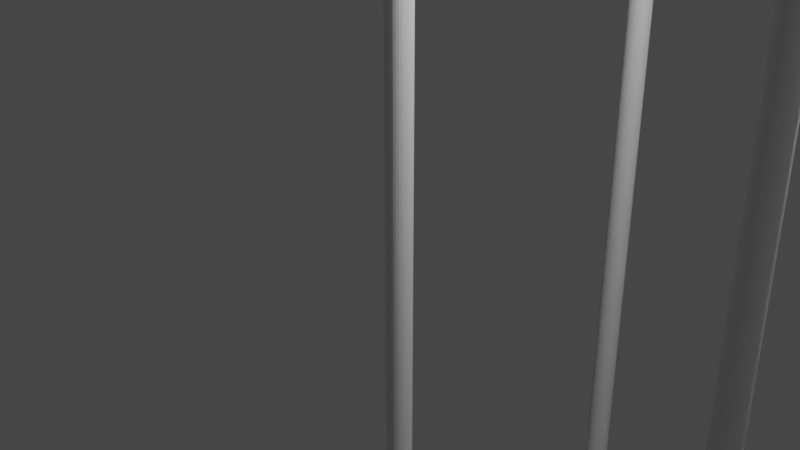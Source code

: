 # Source: legs_array_0002.blend  (saved by Blender 2.93.20; exported with 4.5.12 LTS)
import bpy
from mathutils import Matrix  # noqa: F401  (used for matrix-valued properties, if any)

bpy.ops.wm.read_factory_settings(use_empty=True)
scene = bpy.context.scene
scene.name = 'Scene'

# ---- collections
col_collection = bpy.data.collections.new('Collection'); scene.collection.children.link(col_collection)
col_railings__decking = bpy.data.collections.new('Railings, decking')  # instanced only; not linked into the scene
col_shelters_huts_shops_kiosks = bpy.data.collections.new('Shelters huts shops kiosks')  # instanced only; not linked into the scene
col_legs_substructure_and_landing_stage = bpy.data.collections.new('legs substructure and landing stage')  # instanced only; not linked into the scene

# ---- world
world_world = bpy.data.worlds.new('World'); scene.world = world_world
world_world.use_nodes = True; world_world.node_tree.nodes.clear()
_N = world_world.node_tree.nodes; _L = world_world.node_tree.links
n0 = _N.new('ShaderNodeOutputWorld'); n0.name = 'World Output'; n0.location = (300, 300)
n1 = _N.new('ShaderNodeBackground'); n1.name = 'Background'; n1.location = (10, 300)
n1.inputs[0].default_value = (0.05088, 0.05088, 0.05088, 1.0)
_L.new(n1.outputs[0], n0.inputs[0])
n0.is_active_output = True
world_world.color = (0.05088, 0.05088, 0.05088)
world_world.use_sun_shadow = False
world_world.sun_shadow_jitter_overblur = 0.0

# ---- cameras
cam_camera = bpy.data.cameras.new('Camera')
cam_camera.clip_end = 100.0
cam_camera.ortho_scale = 7.314

# ---- lights
light_light = bpy.data.lights.new('Light', 'POINT')
light_light.transmission_factor = 0.0
light_light.energy = 1000.0
light_light.shadow_soft_size = 0.1
light_light.shadow_maximum_resolution = 0.006
light_light.use_absolute_resolution = True

# ---- meshes
me_cylinder = bpy.data.meshes.new('Cylinder')
me_cylinder.from_pydata([(1.257e-08, 0.1503, -0.7521), (1.257e-08, 0.1503, 0.7521), (0.02932, 0.1474, -0.7521), (0.02932, 0.1474, 0.7521), (0.0575, 0.1388, -0.7521), (0.0575, 0.1388, 0.7521), (0.08348, 0.1249, -0.7521), (0.08348, 0.1249, 0.7521), (0.1063, 0.1063, -0.7521), (0.1063, 0.1063, 0.7521), (0.1249, 0.08348, -0.7521), (0.1249, 0.08348, 0.7521), (0.1388, 0.0575, -0.7521), (0.1388, 0.0575, 0.7521), (0.1474, 0.02932, -0.7521), (0.1474, 0.02932, 0.7521), (0.1503, -3.175e-08, -0.7521), (0.1503, -3.175e-08, 0.7521), (0.1474, -0.02932, -0.7521), (0.1474, -0.02932, 0.7521), (0.1388, -0.0575, -0.7521), (0.1388, -0.0575, 0.7521), (0.1249, -0.08348, -0.7521), (0.1249, -0.08348, 0.7521), (0.1063, -0.1063, -0.7521), (0.1063, -0.1063, 0.7521), (0.08348, -0.1249, -0.7521), (0.08348, -0.1249, 0.7521), (0.0575, -0.1388, -0.7521), (0.0575, -0.1388, 0.7521), (0.02932, -0.1474, -0.7521), (0.02932, -0.1474, 0.7521), (-5.702e-10, -0.1503, -0.7521), (-5.702e-10, -0.1503, 0.7521), (-0.02932, -0.1474, -0.7521), (-0.02932, -0.1474, 0.7521), (-0.0575, -0.1388, -0.7521), (-0.0575, -0.1388, 0.7521), (-0.08348, -0.1249, -0.7521), (-0.08348, -0.1249, 0.7521), (-0.1063, -0.1063, -0.7521), (-0.1063, -0.1063, 0.7521), (-0.1249, -0.08348, -0.7521), (-0.1249, -0.08348, 0.7521), (-0.1388, -0.0575, -0.7521), (-0.1388, -0.0575, 0.7521), (-0.1474, -0.02932, -0.7521), (-0.1474, -0.02932, 0.7521), (-0.1503, -2.339e-08, -0.7521), (-0.1503, -2.339e-08, 0.7521), (-0.1474, 0.02932, -0.7521), (-0.1474, 0.02932, 0.7521), (-0.1388, 0.0575, -0.7521), (-0.1388, 0.0575, 0.7521), (-0.1249, 0.08348, -0.7521), (-0.1249, 0.08348, 0.7521), (-0.1063, 0.1063, -0.7521), (-0.1063, 0.1063, 0.7521), (-0.08348, 0.1249, -0.7521), (-0.08348, 0.1249, 0.7521), (-0.0575, 0.1388, -0.7521), (-0.0575, 0.1388, 0.7521), (-0.02932, 0.1474, -0.7521), (-0.02932, 0.1474, 0.7521)], [], [(0, 1, 3, 2), (2, 3, 5, 4), (4, 5, 7, 6), (6, 7, 9, 8), (8, 9, 11, 10), (10, 11, 13, 12), (12, 13, 15, 14), (14, 15, 17, 16), (16, 17, 19, 18), (18, 19, 21, 20), (20, 21, 23, 22), (22, 23, 25, 24), (24, 25, 27, 26), (26, 27, 29, 28), (28, 29, 31, 30), (30, 31, 33, 32), (32, 33, 35, 34), (34, 35, 37, 36), (36, 37, 39, 38), (38, 39, 41, 40), (40, 41, 43, 42), (42, 43, 45, 44), (44, 45, 47, 46), (46, 47, 49, 48), (48, 49, 51, 50), (50, 51, 53, 52), (52, 53, 55, 54), (54, 55, 57, 56), (56, 57, 59, 58), (58, 59, 61, 60), (3, 1, 63, 61, 59, 57, 55, 53, 51, 49, 47, 45, 43, 41, 39, 37, 35, 33, 31, 29, 27, 25, 23, 21, 19, 17, 15, 13, 11, 9, 7, 5), (60, 61, 63, 62), (62, 63, 1, 0), (0, 2, 4, 6, 8, 10, 12, 14, 16, 18, 20, 22, 24, 26, 28, 30, 32, 34, 36, 38, 40, 42, 44, 46, 48, 50, 52, 54, 56, 58, 60, 62)])
_uv = me_cylinder.uv_layers.new(name='UVMap')
_uv.uv.foreach_set('vector', [1.0, 0.5, 1.0, 1.0, 0.9688, 1.0, 0.9688, 0.5, 0.9688, 0.5, 0.9688, 1.0, 0.9375, 1.0, 0.9375, 0.5, 0.9375, 0.5, 0.9375, 1.0, 0.9062, 1.0, 0.9062, 0.5, 0.9062, 0.5, 0.9062, 1.0, 0.875, 1.0, 0.875, 0.5, 0.875, 0.5, 0.875, 1.0, 0.8438, 1.0, 0.8438, 0.5, 0.8438, 0.5, 0.8438, 1.0, 0.8125, 1.0, 0.8125, 0.5, 0.8125, 0.5, 0.8125, 1.0, 0.7812, 1.0, 0.7812, 0.5, 0.7812, 0.5, 0.7812, 1.0, 0.75, 1.0, 0.75, 0.5, 0.75, 0.5, 0.75, 1.0, 0.7188, 1.0, 0.7188, 0.5, 0.7188, 0.5, 0.7188, 1.0, 0.6875, 1.0, 0.6875, 0.5, 0.6875, 0.5, 0.6875, 1.0, 0.6562, 1.0, 0.6562, 0.5, 0.6562, 0.5, 0.6562, 1.0, 0.625, 1.0, 0.625, 0.5, 0.625, 0.5, 0.625, 1.0, 0.5938, 1.0, 0.5938, 0.5, 0.5938, 0.5, 0.5938, 1.0, 0.5625, 1.0, 0.5625, 0.5, 0.5625, 0.5, 0.5625, 1.0, 0.5312, 1.0, 0.5312, 0.5, 0.5312, 0.5, 0.5312, 1.0, 0.5, 1.0, 0.5, 0.5, 0.5, 0.5, 0.5, 1.0, 0.4688, 1.0, 0.4688, 0.5, 0.4688, 0.5, 0.4688, 1.0, 0.4375, 1.0, 0.4375, 0.5, 0.4375, 0.5, 0.4375, 1.0, 0.4062, 1.0, 0.4062, 0.5, 0.4062, 0.5, 0.4062, 1.0, 0.375, 1.0, 0.375, 0.5, 0.375, 0.5, 0.375, 1.0, 0.3438, 1.0, 0.3438, 0.5, 0.3438, 0.5, 0.3438, 1.0, 0.3125, 1.0, 0.3125, 0.5, 0.3125, 0.5, 0.3125, 1.0, 0.2812, 1.0, 0.2812, 0.5, 0.2812, 0.5, 0.2812, 1.0, 0.25, 1.0, 0.25, 0.5, 0.25, 0.5, 0.25, 1.0, 0.2188, 1.0, 0.2188, 0.5, 0.2188, 0.5, 0.2188, 1.0, 0.1875, 1.0, 0.1875, 0.5, 0.1875, 0.5, 0.1875, 1.0, 0.1562, 1.0, 0.1562, 0.5, 0.1562, 0.5, 0.1562, 1.0, 0.125, 1.0, 0.125, 0.5, 0.125, 0.5, 0.125, 1.0, 0.09375, 1.0, 0.09375, 0.5, 0.09375, 0.5, 0.09375, 1.0, 0.0625, 1.0, 0.0625, 0.5, 0.2968, 0.4854, 0.25, 0.49, 0.2032, 0.4854, 0.1582, 0.4717, 0.1167, 0.4496, 0.08029, 0.4197, 0.05045, 0.3833, 0.02827, 0.3418, 0.01461, 0.2968, 0.01, 0.25, 0.01461, 0.2032, 0.02827, 0.1582, 0.05045, 0.1167, 0.08029, 0.08029, 0.1167, 0.05045, 0.1582, 0.02827, 0.2032, 0.01461, 0.25, 0.01, 0.2968, 0.01461, 0.3418, 0.02827, 0.3833, 0.05045, 0.4197, 0.08029, 0.4496, 0.1167, 0.4717, 0.1582, 0.4854, 0.2032, 0.49, 0.25, 0.4854, 0.2968, 0.4717, 0.3418, 0.4496, 0.3833, 0.4197, 0.4197, 0.3833, 0.4496, 0.3418, 0.4717, 0.0625, 0.5, 0.0625, 1.0, 0.03125, 1.0, 0.03125, 0.5, 0.03125, 0.5, 0.03125, 1.0, 0.0, 1.0, 0.0, 0.5, 0.75, 0.49, 0.7968, 0.4854, 0.8418, 0.4717, 0.8833, 0.4496, 0.9197, 0.4197, 0.9496, 0.3833, 0.9717, 0.3418, 0.9854, 0.2968, 0.99, 0.25, 0.9854, 0.2032, 0.9717, 0.1582, 0.9496, 0.1167, 0.9197, 0.08029, 0.8833, 0.05045, 0.8418, 0.02827, 0.7968, 0.01461, 0.75, 0.01, 0.7032, 0.01461, 0.6582, 0.02827, 0.6167, 0.05045, 0.5803, 0.08029, 0.5504, 0.1167, 0.5283, 0.1582, 0.5146, 0.2032, 0.51, 0.25, 0.5146, 0.2968, 0.5283, 0.3418, 0.5504, 0.3833, 0.5803, 0.4197, 0.6167, 0.4496, 0.6582, 0.4717, 0.7032, 0.4854])
me_cylinder.use_remesh_fix_poles = True
me_cylinder.use_remesh_preserve_attributes = False
me_cylinder.use_mirror_z = True
me_cylinder.update()

# ---- objects
ob_light = bpy.data.objects.new('Light', light_light)
ob_camera = bpy.data.objects.new('Camera', cam_camera)
ob_main_pier_array = bpy.data.objects.new('main pier array', me_cylinder)
ob_main_pier_array_001 = bpy.data.objects.new('main pier array.001', me_cylinder)
ob_railings__decking = bpy.data.objects.new('Railings, decking', None)
ob_shelters_huts_shops_kiosks = bpy.data.objects.new('Shelters huts shops kiosks', None)
ob_legs_substructure_and_landing_stage = bpy.data.objects.new('legs substructure and landing stage', None)
ob_google_pier = bpy.data.objects.new('Google Pier', None)

# ---- transforms, parenting, visibility, modifiers, constraints
ob_light.location = (4.076, 1.005, 5.904)
ob_light.rotation_euler = (0.6503, 0.05522, 1.866)
ob_light.lock_rotations_4d = False
ob_light.empty_display_type = 'ARROWS'
ob_light.color = (0.0, 0.0, 0.0, 0.0)
ob_light.lineart.crease_threshold = 0.0
ob_camera.location = (7.359, -6.926, 4.958)
ob_camera.rotation_euler = (1.109, 0.0, 0.8149)
ob_camera.lock_rotations_4d = False
ob_camera.empty_display_type = 'ARROWS'
ob_camera.color = (0.0, 0.0, 0.0, 0.0)
ob_camera.display_type = 'WIRE'
ob_camera.lineart.crease_threshold = 0.0
ob_main_pier_array.location = (0.0, 0.0, 0.0)
ob_main_pier_array.scale = (0.9657, 0.9657, 11.5)
ob_main_pier_array.lock_scale = (False, False, True)
ob_main_pier_array.use_mesh_mirror_z = True
_m = ob_main_pier_array.modifiers.new('Array', 'ARRAY')
_m.count = 5
_m.use_constant_offset = True
_m.constant_offset_displace = (4.0, 0.01, 0.0)
_m.use_relative_offset = False
_m.relative_offset_displace = (5.0, 0.0, 0.0)
_m = ob_main_pier_array.modifiers.new('Array.001', 'ARRAY')
_m.count = 5
_m.use_constant_offset = True
_m.constant_offset_displace = (0.0, 4.0, 0.0)
_m.use_relative_offset = False
_m.relative_offset_displace = (0.0, 5.0, 0.0)
ob_main_pier_array_001.location = (0.0, -27.58, 0.0)
ob_main_pier_array_001.scale = (0.9657, 0.9657, 11.5)
ob_main_pier_array_001.lock_scale = (False, False, True)
ob_main_pier_array_001.use_mesh_mirror_z = True
_m = ob_main_pier_array_001.modifiers.new('Array', 'ARRAY')
_m.count = 5
_m.use_constant_offset = True
_m.constant_offset_displace = (4.0, 0.01, 0.0)
_m.use_relative_offset = False
_m.relative_offset_displace = (5.0, 0.0, 0.0)
_m = ob_main_pier_array_001.modifiers.new('Array.001', 'ARRAY')
_m.count = 5
_m.use_constant_offset = True
_m.constant_offset_displace = (0.0, 4.0, 0.0)
_m.use_relative_offset = False
_m.relative_offset_displace = (0.0, 5.0, 0.0)
ob_railings__decking.location = (0.0, 0.0, 0.0)
ob_railings__decking.instance_type = 'COLLECTION'
ob_shelters_huts_shops_kiosks.location = (0.0, 0.0, 0.0)
ob_shelters_huts_shops_kiosks.instance_type = 'COLLECTION'
ob_legs_substructure_and_landing_stage.location = (0.0, 0.0, 0.0)
ob_legs_substructure_and_landing_stage.instance_type = 'COLLECTION'
ob_legs_substructure_and_landing_stage.display_type = 'WIRE'
ob_google_pier.location = (0.0, 0.0, 0.0)
ob_railings__decking.instance_collection = col_railings__decking
ob_shelters_huts_shops_kiosks.instance_collection = col_shelters_huts_shops_kiosks
ob_legs_substructure_and_landing_stage.instance_collection = col_legs_substructure_and_landing_stage

# ---- collection membership
col_collection.objects.link(ob_light)
col_collection.objects.link(ob_camera)
col_collection.objects.link(ob_main_pier_array)
col_collection.objects.link(ob_main_pier_array_001)
col_collection.objects.link(ob_railings__decking)
col_collection.objects.link(ob_shelters_huts_shops_kiosks)
col_collection.objects.link(ob_legs_substructure_and_landing_stage)
col_collection.objects.link(ob_google_pier)

# ---- scene / render settings (as saved in the file)
scene.camera = ob_camera
scene.frame_start = 1; scene.frame_end = 250; scene.frame_set(1)
scene.render.engine = 'BLENDER_EEVEE_NEXT'
scene.cycles.use_denoising = False
scene.cycles.samples = 128
scene.cycles.sampling_pattern = 'TABULATED_SOBOL'
scene.cycles.use_adaptive_sampling = False
scene.cycles.use_light_tree = False
scene.view_settings.view_transform = 'Filmic'
bpy.context.view_layer.update()
